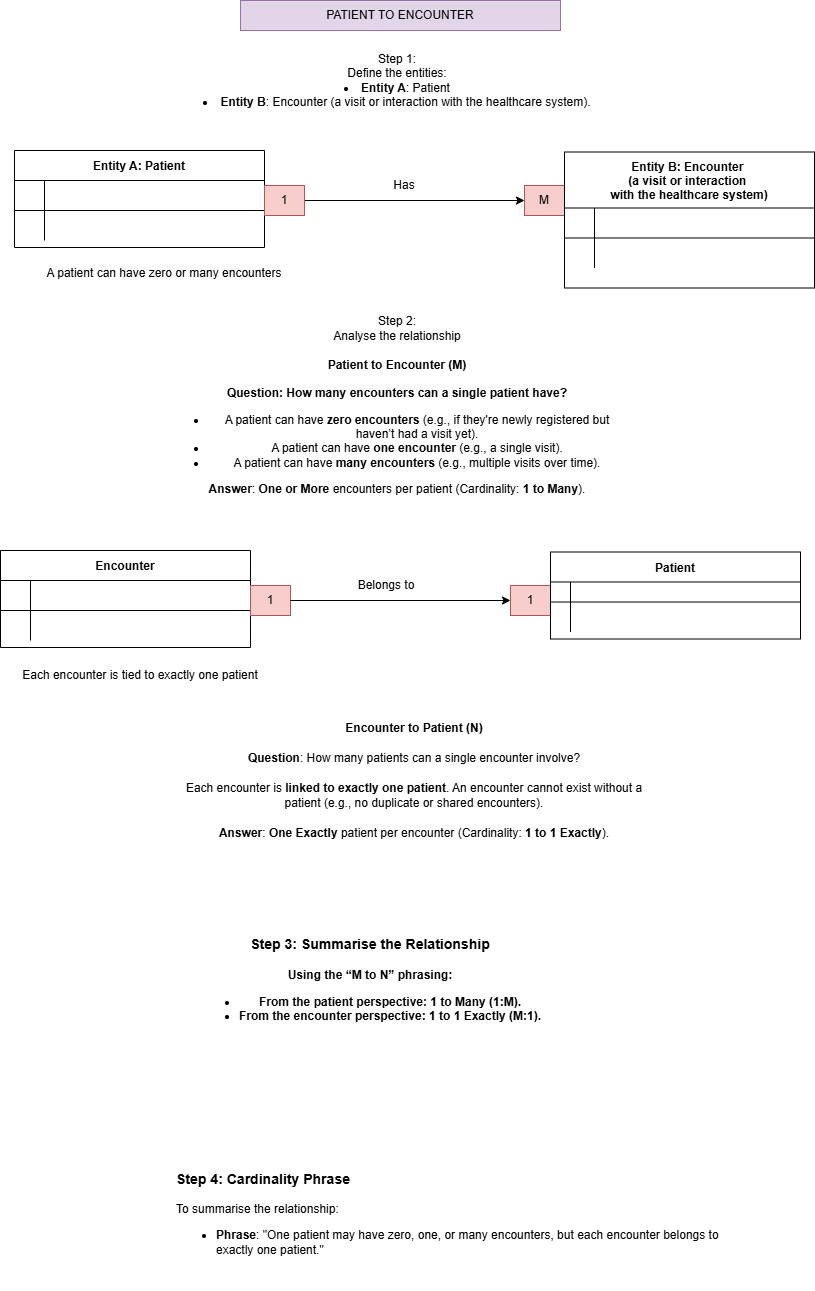

The diagram above was exported from draw.io. Its source (the exported page's mxGraphModel, read from the mxfile embedded in the PNG):
<mxGraphModel dx="1687" dy="918" grid="1" gridSize="10" guides="1" tooltips="1" connect="1" arrows="1" fold="1" page="1" pageScale="1" pageWidth="827" pageHeight="1169" math="0" shadow="0" extFonts="Permanent Marker^https://fonts.googleapis.com/css?family=Permanent+Marker">
  <root>
    <mxCell id="0" />
    <mxCell id="1" parent="0" />
    <mxCell id="C-vyLk0tnHw3VtMMgP7b-23" value="Entity A: Patient" style="shape=table;startSize=30;container=1;collapsible=1;childLayout=tableLayout;fixedRows=1;rowLines=0;fontStyle=1;align=center;resizeLast=1;" parent="1" vertex="1">
      <mxGeometry x="14" y="180" width="250" height="97" as="geometry">
        <mxRectangle x="10" y="23" width="80" height="30" as="alternateBounds" />
      </mxGeometry>
    </mxCell>
    <mxCell id="C-vyLk0tnHw3VtMMgP7b-24" value="" style="shape=partialRectangle;collapsible=0;dropTarget=0;pointerEvents=0;fillColor=none;points=[[0,0.5],[1,0.5]];portConstraint=eastwest;top=0;left=0;right=0;bottom=1;" parent="C-vyLk0tnHw3VtMMgP7b-23" vertex="1">
      <mxGeometry y="30" width="250" height="30" as="geometry" />
    </mxCell>
    <mxCell id="C-vyLk0tnHw3VtMMgP7b-25" value="" style="shape=partialRectangle;overflow=hidden;connectable=0;fillColor=none;top=0;left=0;bottom=0;right=0;fontStyle=1;" parent="C-vyLk0tnHw3VtMMgP7b-24" vertex="1">
      <mxGeometry width="30" height="30" as="geometry">
        <mxRectangle width="30" height="30" as="alternateBounds" />
      </mxGeometry>
    </mxCell>
    <mxCell id="C-vyLk0tnHw3VtMMgP7b-26" value="" style="shape=partialRectangle;overflow=hidden;connectable=0;fillColor=none;top=0;left=0;bottom=0;right=0;align=left;spacingLeft=6;fontStyle=5;" parent="C-vyLk0tnHw3VtMMgP7b-24" vertex="1">
      <mxGeometry x="30" width="220" height="30" as="geometry">
        <mxRectangle width="220" height="30" as="alternateBounds" />
      </mxGeometry>
    </mxCell>
    <mxCell id="C-vyLk0tnHw3VtMMgP7b-27" value="" style="shape=partialRectangle;collapsible=0;dropTarget=0;pointerEvents=0;fillColor=none;points=[[0,0.5],[1,0.5]];portConstraint=eastwest;top=0;left=0;right=0;bottom=0;" parent="C-vyLk0tnHw3VtMMgP7b-23" vertex="1">
      <mxGeometry y="60" width="250" height="30" as="geometry" />
    </mxCell>
    <mxCell id="C-vyLk0tnHw3VtMMgP7b-28" value="" style="shape=partialRectangle;overflow=hidden;connectable=0;fillColor=none;top=0;left=0;bottom=0;right=0;" parent="C-vyLk0tnHw3VtMMgP7b-27" vertex="1">
      <mxGeometry width="30" height="30" as="geometry">
        <mxRectangle width="30" height="30" as="alternateBounds" />
      </mxGeometry>
    </mxCell>
    <mxCell id="C-vyLk0tnHw3VtMMgP7b-29" value="" style="shape=partialRectangle;overflow=hidden;connectable=0;fillColor=none;top=0;left=0;bottom=0;right=0;align=left;spacingLeft=6;" parent="C-vyLk0tnHw3VtMMgP7b-27" vertex="1">
      <mxGeometry x="30" width="220" height="30" as="geometry">
        <mxRectangle width="220" height="30" as="alternateBounds" />
      </mxGeometry>
    </mxCell>
    <mxCell id="IqtD2YParpvQkqeUwuh2-2" value="" style="endArrow=classic;html=1;rounded=0;exitX=1;exitY=0.5;exitDx=0;exitDy=0;entryX=0;entryY=0.5;entryDx=0;entryDy=0;" edge="1" parent="1" source="IqtD2YParpvQkqeUwuh2-3" target="IqtD2YParpvQkqeUwuh2-4">
      <mxGeometry width="50" height="50" relative="1" as="geometry">
        <mxPoint x="334" y="229.51999999999998" as="sourcePoint" />
        <mxPoint x="464" y="229.51999999999998" as="targetPoint" />
      </mxGeometry>
    </mxCell>
    <mxCell id="IqtD2YParpvQkqeUwuh2-3" value="1" style="text;strokeColor=#b85450;align=center;fillColor=#f8cecc;html=1;verticalAlign=middle;whiteSpace=wrap;rounded=0;" vertex="1" parent="1">
      <mxGeometry x="264" y="215" width="40" height="30" as="geometry" />
    </mxCell>
    <mxCell id="IqtD2YParpvQkqeUwuh2-4" value="M" style="text;strokeColor=#b85450;align=center;fillColor=#f8cecc;html=1;verticalAlign=middle;whiteSpace=wrap;rounded=0;" vertex="1" parent="1">
      <mxGeometry x="524" y="215" width="40" height="30" as="geometry" />
    </mxCell>
    <mxCell id="IqtD2YParpvQkqeUwuh2-5" value="Entity B: Encounter &#10;(a visit or interaction &#10;with the healthcare system)" style="shape=table;startSize=56;container=1;collapsible=1;childLayout=tableLayout;fixedRows=1;rowLines=0;fontStyle=1;align=center;resizeLast=1;" vertex="1" parent="1">
      <mxGeometry x="564" y="181.5" width="250" height="136" as="geometry" />
    </mxCell>
    <mxCell id="IqtD2YParpvQkqeUwuh2-6" value="" style="shape=partialRectangle;collapsible=0;dropTarget=0;pointerEvents=0;fillColor=none;points=[[0,0.5],[1,0.5]];portConstraint=eastwest;top=0;left=0;right=0;bottom=1;" vertex="1" parent="IqtD2YParpvQkqeUwuh2-5">
      <mxGeometry y="56" width="250" height="30" as="geometry" />
    </mxCell>
    <mxCell id="IqtD2YParpvQkqeUwuh2-7" value="" style="shape=partialRectangle;overflow=hidden;connectable=0;fillColor=none;top=0;left=0;bottom=0;right=0;fontStyle=1;" vertex="1" parent="IqtD2YParpvQkqeUwuh2-6">
      <mxGeometry width="30" height="30" as="geometry">
        <mxRectangle width="30" height="30" as="alternateBounds" />
      </mxGeometry>
    </mxCell>
    <mxCell id="IqtD2YParpvQkqeUwuh2-8" value="" style="shape=partialRectangle;overflow=hidden;connectable=0;fillColor=none;top=0;left=0;bottom=0;right=0;align=left;spacingLeft=6;fontStyle=5;" vertex="1" parent="IqtD2YParpvQkqeUwuh2-6">
      <mxGeometry x="30" width="220" height="30" as="geometry">
        <mxRectangle width="220" height="30" as="alternateBounds" />
      </mxGeometry>
    </mxCell>
    <mxCell id="IqtD2YParpvQkqeUwuh2-9" value="" style="shape=partialRectangle;collapsible=0;dropTarget=0;pointerEvents=0;fillColor=none;points=[[0,0.5],[1,0.5]];portConstraint=eastwest;top=0;left=0;right=0;bottom=0;" vertex="1" parent="IqtD2YParpvQkqeUwuh2-5">
      <mxGeometry y="86" width="250" height="30" as="geometry" />
    </mxCell>
    <mxCell id="IqtD2YParpvQkqeUwuh2-10" value="" style="shape=partialRectangle;overflow=hidden;connectable=0;fillColor=none;top=0;left=0;bottom=0;right=0;" vertex="1" parent="IqtD2YParpvQkqeUwuh2-9">
      <mxGeometry width="30" height="30" as="geometry">
        <mxRectangle width="30" height="30" as="alternateBounds" />
      </mxGeometry>
    </mxCell>
    <mxCell id="IqtD2YParpvQkqeUwuh2-11" value="" style="shape=partialRectangle;overflow=hidden;connectable=0;fillColor=none;top=0;left=0;bottom=0;right=0;align=left;spacingLeft=6;" vertex="1" parent="IqtD2YParpvQkqeUwuh2-9">
      <mxGeometry x="30" width="220" height="30" as="geometry">
        <mxRectangle width="220" height="30" as="alternateBounds" />
      </mxGeometry>
    </mxCell>
    <mxCell id="IqtD2YParpvQkqeUwuh2-12" value="Encounter" style="shape=table;startSize=30;container=1;collapsible=1;childLayout=tableLayout;fixedRows=1;rowLines=0;fontStyle=1;align=center;resizeLast=1;" vertex="1" parent="1">
      <mxGeometry y="580" width="250" height="97" as="geometry" />
    </mxCell>
    <mxCell id="IqtD2YParpvQkqeUwuh2-13" value="" style="shape=partialRectangle;collapsible=0;dropTarget=0;pointerEvents=0;fillColor=none;points=[[0,0.5],[1,0.5]];portConstraint=eastwest;top=0;left=0;right=0;bottom=1;" vertex="1" parent="IqtD2YParpvQkqeUwuh2-12">
      <mxGeometry y="30" width="250" height="30" as="geometry" />
    </mxCell>
    <mxCell id="IqtD2YParpvQkqeUwuh2-14" value="" style="shape=partialRectangle;overflow=hidden;connectable=0;fillColor=none;top=0;left=0;bottom=0;right=0;fontStyle=1;" vertex="1" parent="IqtD2YParpvQkqeUwuh2-13">
      <mxGeometry width="30" height="30" as="geometry">
        <mxRectangle width="30" height="30" as="alternateBounds" />
      </mxGeometry>
    </mxCell>
    <mxCell id="IqtD2YParpvQkqeUwuh2-15" value="" style="shape=partialRectangle;overflow=hidden;connectable=0;fillColor=none;top=0;left=0;bottom=0;right=0;align=left;spacingLeft=6;fontStyle=5;" vertex="1" parent="IqtD2YParpvQkqeUwuh2-13">
      <mxGeometry x="30" width="220" height="30" as="geometry">
        <mxRectangle width="220" height="30" as="alternateBounds" />
      </mxGeometry>
    </mxCell>
    <mxCell id="IqtD2YParpvQkqeUwuh2-16" value="" style="shape=partialRectangle;collapsible=0;dropTarget=0;pointerEvents=0;fillColor=none;points=[[0,0.5],[1,0.5]];portConstraint=eastwest;top=0;left=0;right=0;bottom=0;" vertex="1" parent="IqtD2YParpvQkqeUwuh2-12">
      <mxGeometry y="60" width="250" height="30" as="geometry" />
    </mxCell>
    <mxCell id="IqtD2YParpvQkqeUwuh2-17" value="" style="shape=partialRectangle;overflow=hidden;connectable=0;fillColor=none;top=0;left=0;bottom=0;right=0;" vertex="1" parent="IqtD2YParpvQkqeUwuh2-16">
      <mxGeometry width="30" height="30" as="geometry">
        <mxRectangle width="30" height="30" as="alternateBounds" />
      </mxGeometry>
    </mxCell>
    <mxCell id="IqtD2YParpvQkqeUwuh2-18" value="" style="shape=partialRectangle;overflow=hidden;connectable=0;fillColor=none;top=0;left=0;bottom=0;right=0;align=left;spacingLeft=6;" vertex="1" parent="IqtD2YParpvQkqeUwuh2-16">
      <mxGeometry x="30" width="220" height="30" as="geometry">
        <mxRectangle width="220" height="30" as="alternateBounds" />
      </mxGeometry>
    </mxCell>
    <mxCell id="IqtD2YParpvQkqeUwuh2-20" value="1" style="text;strokeColor=#b85450;align=center;fillColor=#f8cecc;html=1;verticalAlign=middle;whiteSpace=wrap;rounded=0;" vertex="1" parent="1">
      <mxGeometry x="250" y="615" width="40" height="30" as="geometry" />
    </mxCell>
    <mxCell id="IqtD2YParpvQkqeUwuh2-21" value="1" style="text;strokeColor=#b85450;align=center;fillColor=#f8cecc;html=1;verticalAlign=middle;whiteSpace=wrap;rounded=0;" vertex="1" parent="1">
      <mxGeometry x="510" y="615" width="40" height="30" as="geometry" />
    </mxCell>
    <mxCell id="IqtD2YParpvQkqeUwuh2-22" value="Patient" style="shape=table;startSize=30;container=1;collapsible=1;childLayout=tableLayout;fixedRows=1;rowLines=0;fontStyle=1;align=center;resizeLast=1;" vertex="1" parent="1">
      <mxGeometry x="550" y="581.5" width="250" height="87" as="geometry" />
    </mxCell>
    <mxCell id="IqtD2YParpvQkqeUwuh2-23" value="" style="shape=partialRectangle;collapsible=0;dropTarget=0;pointerEvents=0;fillColor=none;points=[[0,0.5],[1,0.5]];portConstraint=eastwest;top=0;left=0;right=0;bottom=1;" vertex="1" parent="IqtD2YParpvQkqeUwuh2-22">
      <mxGeometry y="30" width="250" height="20" as="geometry" />
    </mxCell>
    <mxCell id="IqtD2YParpvQkqeUwuh2-24" value="" style="shape=partialRectangle;overflow=hidden;connectable=0;fillColor=none;top=0;left=0;bottom=0;right=0;fontStyle=1;" vertex="1" parent="IqtD2YParpvQkqeUwuh2-23">
      <mxGeometry width="20" height="20" as="geometry">
        <mxRectangle width="20" height="20" as="alternateBounds" />
      </mxGeometry>
    </mxCell>
    <mxCell id="IqtD2YParpvQkqeUwuh2-25" value="" style="shape=partialRectangle;overflow=hidden;connectable=0;fillColor=none;top=0;left=0;bottom=0;right=0;align=left;spacingLeft=6;fontStyle=5;" vertex="1" parent="IqtD2YParpvQkqeUwuh2-23">
      <mxGeometry x="20" width="230" height="20" as="geometry">
        <mxRectangle width="230" height="20" as="alternateBounds" />
      </mxGeometry>
    </mxCell>
    <mxCell id="IqtD2YParpvQkqeUwuh2-26" value="" style="shape=partialRectangle;collapsible=0;dropTarget=0;pointerEvents=0;fillColor=none;points=[[0,0.5],[1,0.5]];portConstraint=eastwest;top=0;left=0;right=0;bottom=0;" vertex="1" parent="IqtD2YParpvQkqeUwuh2-22">
      <mxGeometry y="50" width="250" height="30" as="geometry" />
    </mxCell>
    <mxCell id="IqtD2YParpvQkqeUwuh2-27" value="" style="shape=partialRectangle;overflow=hidden;connectable=0;fillColor=none;top=0;left=0;bottom=0;right=0;" vertex="1" parent="IqtD2YParpvQkqeUwuh2-26">
      <mxGeometry width="20" height="30" as="geometry">
        <mxRectangle width="20" height="30" as="alternateBounds" />
      </mxGeometry>
    </mxCell>
    <mxCell id="IqtD2YParpvQkqeUwuh2-28" value="" style="shape=partialRectangle;overflow=hidden;connectable=0;fillColor=none;top=0;left=0;bottom=0;right=0;align=left;spacingLeft=6;" vertex="1" parent="IqtD2YParpvQkqeUwuh2-26">
      <mxGeometry x="20" width="230" height="30" as="geometry">
        <mxRectangle width="230" height="30" as="alternateBounds" />
      </mxGeometry>
    </mxCell>
    <mxCell id="IqtD2YParpvQkqeUwuh2-29" value="" style="endArrow=classic;html=1;rounded=0;entryX=0;entryY=0.5;entryDx=0;entryDy=0;exitX=1;exitY=0.5;exitDx=0;exitDy=0;" edge="1" parent="1" source="IqtD2YParpvQkqeUwuh2-20" target="IqtD2YParpvQkqeUwuh2-21">
      <mxGeometry width="50" height="50" relative="1" as="geometry">
        <mxPoint x="430" y="680" as="sourcePoint" />
        <mxPoint x="380" y="620" as="targetPoint" />
      </mxGeometry>
    </mxCell>
    <mxCell id="IqtD2YParpvQkqeUwuh2-35" value="PATIENT TO ENCOUNTER" style="text;strokeColor=#9673a6;align=center;fillColor=#e1d5e7;html=1;verticalAlign=middle;whiteSpace=wrap;rounded=0;" vertex="1" parent="1">
      <mxGeometry x="240" y="30" width="320" height="30" as="geometry" />
    </mxCell>
    <mxCell id="IqtD2YParpvQkqeUwuh2-36" value="Step 1:&lt;div&gt;Define the entities:&lt;div&gt;&lt;li&gt;&lt;strong&gt;Entity A&lt;/strong&gt;: Patient&lt;/li&gt;&lt;li&gt;&lt;strong&gt;Entity B&lt;/strong&gt;: Encounter (a visit or interaction with the healthcare system).&lt;/li&gt;&lt;/div&gt;&lt;/div&gt;" style="text;strokeColor=none;align=center;fillColor=none;html=1;verticalAlign=middle;whiteSpace=wrap;rounded=0;" vertex="1" parent="1">
      <mxGeometry x="167" y="70" width="460" height="80" as="geometry" />
    </mxCell>
    <mxCell id="IqtD2YParpvQkqeUwuh2-37" value="Step 2:&lt;div&gt;Analyse the relationship&lt;/div&gt;&lt;div&gt;&lt;br&gt;&lt;/div&gt;&lt;div&gt;&lt;b&gt;Patient to Encounter (M)&lt;/b&gt;&lt;/div&gt;&lt;div&gt;&lt;br&gt;&lt;/div&gt;&lt;div&gt;&lt;b&gt;Question: How many encounters can a single patient have?&lt;/b&gt;&lt;ul&gt;&lt;li&gt;A patient can have &lt;strong&gt;zero encounters&lt;/strong&gt; (e.g., if they're newly registered but haven’t had a visit yet).&lt;/li&gt;&lt;li&gt;A patient can have &lt;strong&gt;one encounter&lt;/strong&gt; (e.g., a single visit).&lt;/li&gt;&lt;li&gt;A patient can have &lt;strong&gt;many encounters&lt;/strong&gt; (e.g., multiple visits over time).&lt;/li&gt;&lt;/ul&gt;&lt;div&gt;&lt;strong&gt;Answer&lt;/strong&gt;: &lt;strong&gt;One or More&lt;/strong&gt; encounters per patient (Cardinality: &lt;strong&gt;1 to Many&lt;/strong&gt;).&lt;/div&gt;&lt;/div&gt;" style="text;strokeColor=none;align=center;fillColor=none;html=1;verticalAlign=middle;whiteSpace=wrap;rounded=0;" vertex="1" parent="1">
      <mxGeometry x="167" y="340" width="460" height="190" as="geometry" />
    </mxCell>
    <mxCell id="IqtD2YParpvQkqeUwuh2-39" value="&lt;h4&gt;&lt;strong&gt;Encounter to Patient (N)&lt;/strong&gt;&lt;/h4&gt;&lt;h4&gt;&lt;strong style=&quot;background-color: initial;&quot;&gt;Question&lt;/strong&gt;&lt;span style=&quot;background-color: initial; font-weight: normal;&quot;&gt;: How many patients can a single encounter involve?&lt;/span&gt;&lt;/h4&gt;&lt;h4&gt;&lt;span style=&quot;background-color: initial; font-weight: normal;&quot;&gt;Each encounter is &lt;/span&gt;&lt;strong style=&quot;background-color: initial;&quot;&gt;linked to exactly one patient&lt;/strong&gt;&lt;span style=&quot;background-color: initial; font-weight: normal;&quot;&gt;. An encounter cannot exist without a patient (e.g., no duplicate or shared encounters).&lt;/span&gt;&lt;/h4&gt;&lt;h4&gt;&lt;strong style=&quot;background-color: initial;&quot;&gt;Answer&lt;/strong&gt;&lt;span style=&quot;background-color: initial; font-weight: normal;&quot;&gt;: &lt;/span&gt;&lt;strong style=&quot;background-color: initial;&quot;&gt;One Exactly&lt;/strong&gt;&lt;span style=&quot;background-color: initial; font-weight: normal;&quot;&gt; patient per encounter (Cardinality: &lt;/span&gt;&lt;strong style=&quot;background-color: initial;&quot;&gt;1 to 1 Exactly&lt;/strong&gt;&lt;span style=&quot;background-color: initial; font-weight: normal;&quot;&gt;).&lt;/span&gt;&lt;/h4&gt;" style="text;strokeColor=none;align=center;fillColor=none;html=1;verticalAlign=middle;whiteSpace=wrap;rounded=0;" vertex="1" parent="1">
      <mxGeometry x="184" y="730" width="460" height="160" as="geometry" />
    </mxCell>
    <mxCell id="IqtD2YParpvQkqeUwuh2-41" value="&lt;h3&gt;&lt;strong&gt;Step 3: Summarise the Relationship&lt;/strong&gt;&lt;/h3&gt;&lt;h4&gt;&lt;p&gt;Using the “M to N” phrasing:&lt;/p&gt;&lt;ul&gt;&lt;li&gt;From the &lt;strong&gt;patient&lt;/strong&gt; perspective: &lt;strong&gt;1 to Many (1:M)&lt;/strong&gt;.&lt;/li&gt;&lt;li&gt;From the &lt;strong&gt;encounter&lt;/strong&gt; perspective: &lt;strong&gt;1 to 1 Exactly (M:1)&lt;/strong&gt;.&lt;/li&gt;&lt;/ul&gt;&lt;/h4&gt;" style="text;strokeColor=none;align=center;fillColor=none;html=1;verticalAlign=middle;whiteSpace=wrap;rounded=0;" vertex="1" parent="1">
      <mxGeometry x="140" y="930" width="460" height="160" as="geometry" />
    </mxCell>
    <mxCell id="IqtD2YParpvQkqeUwuh2-42" value="&lt;h3&gt;&lt;strong&gt;Step 4: Cardinality Phrase&lt;/strong&gt;&lt;/h3&gt;&lt;p&gt;To summarise the relationship:&lt;/p&gt;&lt;ul&gt;&lt;li&gt;&lt;strong&gt;Phrase&lt;/strong&gt;: &quot;One patient may have zero, one, or many encounters, but each encounter belongs to exactly one patient.&quot;&lt;/li&gt;&lt;/ul&gt;" style="text;whiteSpace=wrap;html=1;" vertex="1" parent="1">
      <mxGeometry x="174" y="1180" width="560" height="140" as="geometry" />
    </mxCell>
    <mxCell id="IqtD2YParpvQkqeUwuh2-43" value="Has" style="text;strokeColor=none;align=center;fillColor=none;html=1;verticalAlign=middle;whiteSpace=wrap;rounded=0;" vertex="1" parent="1">
      <mxGeometry x="374" y="200" width="60" height="30" as="geometry" />
    </mxCell>
    <mxCell id="IqtD2YParpvQkqeUwuh2-44" value="Belongs to" style="text;strokeColor=none;align=center;fillColor=none;html=1;verticalAlign=middle;whiteSpace=wrap;rounded=0;" vertex="1" parent="1">
      <mxGeometry x="356" y="600" width="60" height="30" as="geometry" />
    </mxCell>
    <mxCell id="IqtD2YParpvQkqeUwuh2-45" value="A patient can have zero or many encounters" style="text;strokeColor=none;align=center;fillColor=none;html=1;verticalAlign=middle;whiteSpace=wrap;rounded=0;" vertex="1" parent="1">
      <mxGeometry x="24" y="287.5" width="280" height="30" as="geometry" />
    </mxCell>
    <mxCell id="IqtD2YParpvQkqeUwuh2-46" value="Each encounter is tied to exactly one patient" style="text;strokeColor=none;align=center;fillColor=none;html=1;verticalAlign=middle;whiteSpace=wrap;rounded=0;" vertex="1" parent="1">
      <mxGeometry y="690" width="280" height="30" as="geometry" />
    </mxCell>
  </root>
</mxGraphModel>